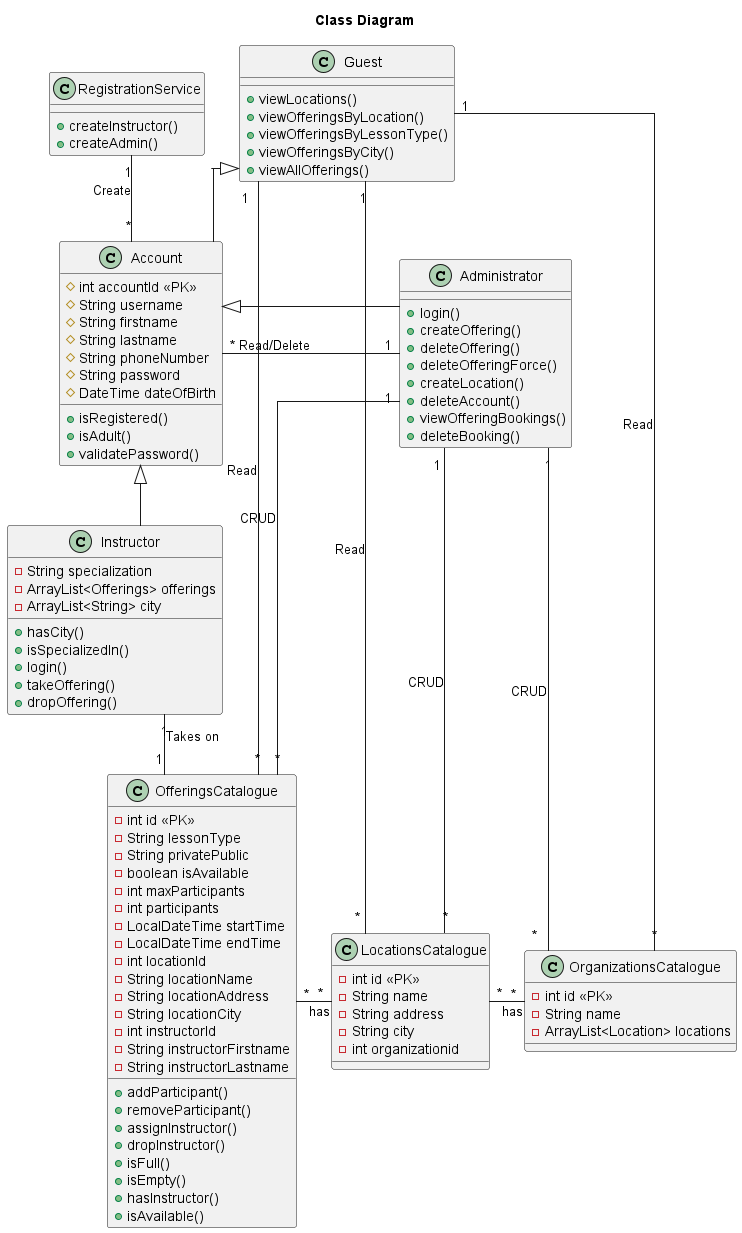

The diagram above was rendered by PlantUML. Its source (embedded in the PNG):
@startuml ClassDiagram#1
skinparam linetype ortho

title Class Diagram 

class Guest{
  + viewLocations()
  + viewOfferingsByLocation()
  + viewOfferingsByLessonType()
  + viewOfferingsByCity()
  + viewAllOfferings()
}


class OrganizationsCatalogue {
  - int id <<PK>>
  - String name
  - ArrayList<Location> locations
}

class LocationsCatalogue {
  - int id <<PK>>
  - String name
  - String address
  - String city
  - int organizationid
}

class Account {
  # int accountId <<PK>>
  # String username
  # String firstname
  # String lastname
  # String phoneNumber
  # String password
  # DateTime dateOfBirth
  + isRegistered()
  + isAdult()
  + validatePassword()
}

class Instructor {
  - String specialization
  - ArrayList<Offerings> offerings
  - ArrayList<String> city
  + hasCity()
  + isSpecializedIn()
  + login()
  + takeOffering()
  + dropOffering()
}

class OfferingsCatalogue {
  - int id <<PK>>
  - String lessonType
  - String privatePublic
  - boolean isAvailable
  - int maxParticipants
  - int participants
  - LocalDateTime startTime
  - LocalDateTime endTime
  - int locationId
  - String locationName
  - String locationAddress
  - String locationCity
  - int instructorId
  - String instructorFirstname
  - String instructorLastname
  + addParticipant()
  + removeParticipant()
  + assignInstructor()
  + dropInstructor()
  + isFull()
  + isEmpty()
  + hasInstructor()
  + isAvailable()
}


class Administrator {
  + login()
  + createOffering()
  + deleteOffering()
  + deleteOfferingForce()
  + createLocation()
  + deleteAccount()
  + viewOfferingBookings()
  + deleteBooking()
}

class RegistrationService{
  + createInstructor()
  + createAdmin()
}



Account <|-- Instructor
Account <|-- Administrator
Guest <|-- Account


Administrator "1" -- "*" OfferingsCatalogue : "CRUD"
Administrator "1" -- "*" OrganizationsCatalogue : "CRUD"
Administrator "1" -- "*" LocationsCatalogue : "CRUD"
Administrator "1" - "*" Account : "Read/Delete"
RegistrationService "1" -- "*" Account : "Create"
Guest "1" -- "*" LocationsCatalogue: "Read"
Guest "1" -- "*" OfferingsCatalogue: "Read"
Guest "1" -- "*" OrganizationsCatalogue: "Read"
LocationsCatalogue "*" - "*" OrganizationsCatalogue: "has"
OfferingsCatalogue "*" - "*" LocationsCatalogue: "has"
Instructor "1" -- "1" OfferingsCatalogue: "Takes on"




@enduml